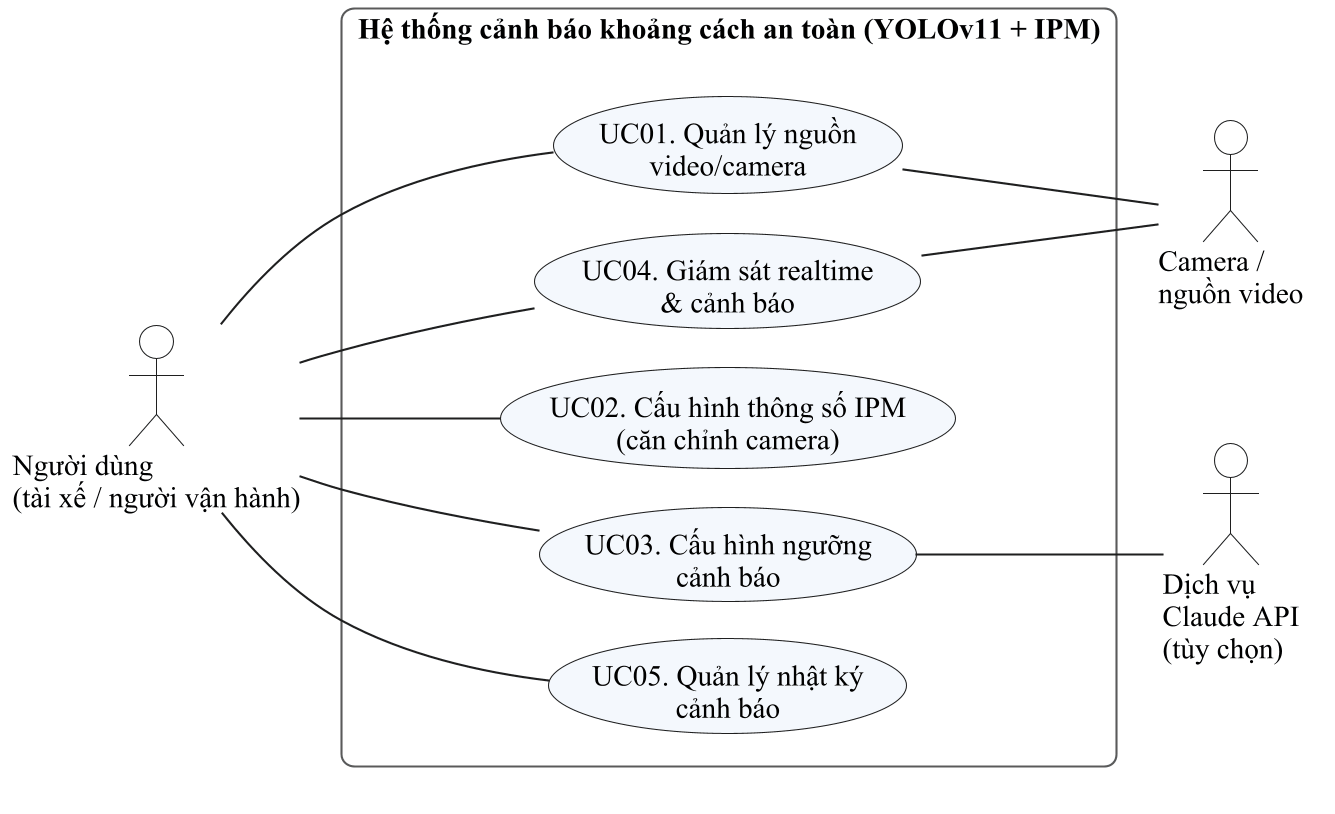

The diagram above was rendered by PlantUML. Its source (embedded in the PNG):
@startuml 04_usecase_tong_quat
skinparamlocked dpi 200
!pragma layout smetana
skinparam defaultFontName "Times New Roman"
skinparam defaultFontSize 14
skinparam shadowing false
skinparam backgroundColor #FFFFFF
skinparam ArrowColor #1F1F1F
skinparam ArrowFontSize 13
skinparam RoundCorner 12
skinparam ActorBorderColor #1F1F1F
skinparam ActorBackgroundColor #FFFFFF
skinparam UsecaseBorderColor #1F1F1F
skinparam UsecaseBackgroundColor #F4F8FD
skinparam RectangleBorderColor #1F1F1F
skinparam RectangleFontStyle bold
skinparam PackageBorderColor #5A5A5A
skinparam PackageBackgroundColor #FAFBFC
skinparam ClassBorderColor #1F1F1F
skinparam ClassBackgroundColor #F4F8FD
skinparam ClassHeaderBackgroundColor #E3ECF6
skinparam ClassAttributeIconSize 0
skinparam ActivityBorderColor #1F1F1F
skinparam ActivityBackgroundColor #F4F8FD
skinparam ActivityDiamondBorderColor #1F1F1F
skinparam ActivityDiamondBackgroundColor #FFFFFF
skinparam SwimlaneBorderColor #1F1F1F
skinparam SwimlaneTitleFontStyle bold
skinparam SwimlaneTitleBackgroundColor #EEF2F7
skinparam ParticipantBorderColor #1F1F1F
skinparam ParticipantBackgroundColor #F4F8FD
skinparam SequenceLifeLineBorderColor #7A7A7A
skinparam SequenceGroupBorderColor #5A5A5A
skinparam SequenceGroupHeaderFontStyle bold
skinparam NoteBorderColor #9A8A3A
skinparam NoteBackgroundColor #FFFBE6
skinparam StateBorderColor #1F1F1F
skinparam StateBackgroundColor #F4F8FD
skinparam ComponentBorderColor #1F1F1F
skinparam ComponentBackgroundColor #F4F8FD
skinparam DatabaseBorderColor #1F1F1F
skinparam DatabaseBackgroundColor #FFFFFF
skinparam NodeBorderColor #1F1F1F
skinparam NodeBackgroundColor #FAFBFC
skinparam ArtifactBackgroundColor #FFFFFF
skinparam EntityBorderColor #1F1F1F
skinparam EntityBackgroundColor #F4F8FD
left to right direction
actor "Người dùng\n(tài xế / người vận hành)" as user
actor "Camera /\nnguồn video" as cam
actor "Dịch vụ\nClaude API\n(tùy chọn)" as ai

rectangle "Hệ thống cảnh báo khoảng cách an toàn (YOLOv11 + IPM)" {
  usecase "UC01. Quản lý nguồn\nvideo/camera" as uc01
  usecase "UC04. Giám sát realtime\n& cảnh báo" as uc04
  usecase "UC02. Cấu hình thông số IPM\n(căn chỉnh camera)" as uc02
  usecase "UC03. Cấu hình ngưỡng\ncảnh báo" as uc03
  usecase "UC05. Quản lý nhật ký\ncảnh báo" as uc05
}

user -- uc01
user -- uc04
user -- uc02
user -- uc03
user -- uc05
uc01 -- cam
uc04 -- cam
uc03 -- ai
@enduml